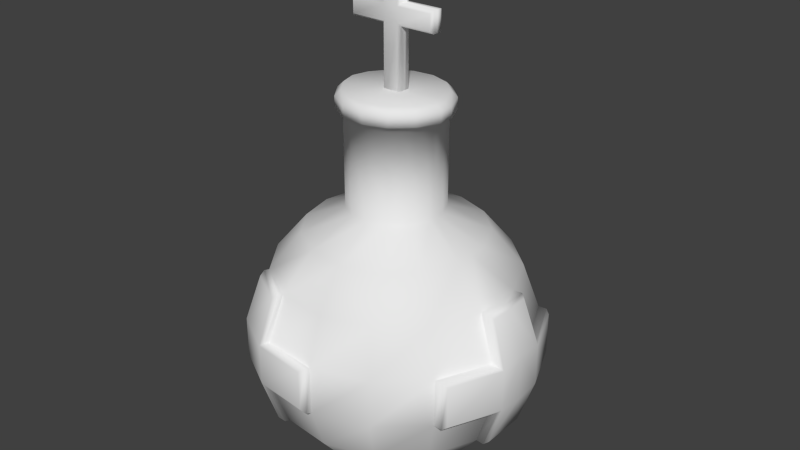 # Source: granadaholy.blend  (saved by Blender 2.75.0; exported with 4.5.12 LTS)
import bpy
from mathutils import Matrix  # noqa: F401  (used for matrix-valued properties, if any)

bpy.ops.wm.read_factory_settings(use_empty=True)
scene = bpy.context.scene
scene.name = 'Scene'

# ---- collections
col_collection_1 = bpy.data.collections.new('Collection 1'); scene.collection.children.link(col_collection_1)

# ---- world
world_world = bpy.data.worlds.new('World'); scene.world = world_world
world_world.color = (0.05088, 0.05088, 0.05088)
world_world.use_sun_shadow = False
world_world.sun_shadow_jitter_overblur = 0.0
world_world.cycles.sampling_method = 'MANUAL'
world_world.cycles.sample_map_resolution = 256

# ---- meshes
me_sphere = bpy.data.meshes.new('Sphere')
me_sphere.from_pydata([(-0.342, 0.0, 0.9397), (-0.6428, 0.0, 0.766), (-0.866, 0.0, 0.5), (-0.9848, 0.0, 0.1736), (-0.9848, 0.0, -0.1736), (-0.866, 0.0, -0.5), (-0.6428, 0.0, -0.766), (-0.342, 0.0, -0.9397), (-0.3125, 0.1391, 0.9397), (-0.5872, 0.2614, 0.766), (-0.7912, 0.3522, 0.5), (-0.8997, 0.4006, 0.1736), (-0.8997, 0.4006, -0.1736), (-0.7912, 0.3522, -0.5), (-0.5872, 0.2614, -0.766), (-0.3125, 0.1391, -0.9397), (-0.2289, 0.2542, 0.9397), (-0.4301, 0.4777, 0.766), (-0.5795, 0.6436, 0.5), (-0.659, 0.7319, 0.1736), (-0.659, 0.7319, -0.1736), (-0.5795, 0.6436, -0.5), (-0.4301, 0.4777, -0.766), (-0.2289, 0.2542, -0.9397), (-0.1057, 0.3253, 0.9397), (-0.1986, 0.6113, 0.766), (-0.2676, 0.8236, 0.5), (-0.3043, 0.9366, 0.1736), (-0.3043, 0.9366, -0.1736), (-0.2676, 0.8236, -0.5), (-0.1986, 0.6113, -0.766), (-0.1057, 0.3253, -0.9397), (0.03575, 0.3401, 0.9397), (0.06719, 0.6393, 0.766), (0.09052, 0.8613, 0.5), (0.1029, 0.9794, 0.1736), (0.1029, 0.9794, -0.1736), (0.09052, 0.8613, -0.5), (0.06719, 0.6393, -0.766), (0.03575, 0.3401, -0.9397), (0.171, 0.2962, 0.9397), (0.3214, 0.5567, 0.766), (0.433, 0.75, 0.5), (0.4924, 0.8529, 0.1736), (0.4924, 0.8529, -0.1736), (0.433, 0.75, -0.5), (0.3214, 0.5567, -0.766), (0.171, 0.2962, -0.9397), (0.8471, -4.47e-08, -0.5), (0.2767, 0.201, 0.9397), (0.52, 0.3778, 0.766), (0.7006, 0.509, 0.5), (0.7967, 0.5789, 0.1736), (0.7967, 0.5789, -0.1736), (0.7006, 0.509, -0.5), (0.52, 0.3778, -0.766), (0.2767, 0.201, -0.9397), (0.3345, 0.07111, 0.9397), (0.6287, 0.1336, 0.766), (0.8471, 0.1801, 0.5), (0.9633, 0.2048, 0.1736), (0.9633, 0.2048, -0.1736), (0.8471, 0.1801, -0.5), (0.6287, 0.1336, -0.766), (0.3345, 0.07111, -0.9397), (-1.51e-07, 0.0, -1.0), (-0.342, 0.0, 1.624), (-0.3125, 0.1391, 1.624), (-0.2289, 0.2542, 1.624), (-0.1057, 0.3253, 1.624), (0.03575, 0.3401, 1.624), (0.171, 0.2962, 1.624), (0.2767, 0.201, 1.624), (0.3345, 0.07111, 1.624), (0.3345, -5.215e-08, 0.9397), (0.6287, -4.47e-08, 0.766), (0.6287, -4.47e-08, -0.766), (0.8471, -5.96e-08, 0.5), (0.3345, 0.0, 1.624), (0.3345, -6.706e-08, -0.9397), (1.048, 0.0, -0.1736), (1.048, 0.0, 0.1736), (0.9084, -1.224e-08, -0.5), (0.9391, 8.438e-15, -0.4786), (0.8903, 0.5672, 0.151), (0.858, 0.5854, 0.1736), (0.8903, 0.5672, -0.151), (0.858, 0.5854, -0.1736), (0.9391, 0.1671, 0.4786), (0.9084, 0.1866, 0.5), (1.048, 0.193, 0.1508), (1.025, 0.2113, 0.1736), (1.025, 0.2113, -0.1736), (1.048, 0.193, -0.1508), (0.9391, 0.1671, -0.4786), (0.9084, 0.1866, -0.5), (0.9391, 0.0, 0.4786), (0.9084, -1.631e-08, 0.5), (-0.917, 0.4306, 0.1736), (-0.9153, 0.4756, 0.1474), (-0.9153, 0.4756, -0.1474), (-0.917, 0.4306, -0.1736), (-0.5968, 0.6736, 0.5), (-0.5929, 0.7177, 0.4752), (-0.6691, 0.7977, 0.1471), (-0.6763, 0.7619, 0.1736), (-0.6763, 0.7619, -0.1736), (-0.6691, 0.7977, -0.1471), (-0.5929, 0.7177, -0.4752), (-0.5968, 0.6736, -0.5), (-0.3243, 0.8728, 0.4752), (-0.2849, 0.8537, 0.5), (-0.3217, 0.9666, 0.1736), (-0.3562, 0.9783, 0.1471), (-0.3562, 0.9783, -0.1471), (-0.3217, 0.9666, -0.1736), (-0.2849, 0.8537, -0.5), (-0.3243, 0.8728, -0.4752), (0.04575, 1.03, 0.1454), (0.08561, 1.009, 0.1736), (0.08561, 1.009, -0.1736), (0.04575, 1.03, -0.1454), (-0.3834, 0.134, 1.624), (-0.4194, 0.0, 1.624), (-0.2818, 0.2739, 1.624), (-0.132, 0.3604, 1.624), (0.03994, 0.3784, 1.624), (0.2044, 0.325, 1.624), (0.3329, 0.2093, 1.624), (0.4032, 0.05134, 1.624), (0.4032, 0.0, 1.624), (-0.003529, 0.0, 1.748), (-0.07171, 0.0, 2.312), (0.07171, 0.0, 2.312), (-0.07171, 0.0, 2.168), (0.07171, 0.0, 2.168), (-0.07171, 0.0, 2.563), (0.07171, 0.0, 2.563), (0.07171, 0.0, 1.611), (-0.07171, 0.0, 1.611), (0.3227, 0.0, 2.312), (0.3227, 0.0, 2.168), (-0.3227, 0.0, 2.168), (-0.3227, 0.0, 2.312), (-0.3227, 0.03555, 2.312), (-0.3053, 0.05297, 2.294), (-0.3053, 0.05297, 2.186), (-0.3227, 0.03555, 2.168), (0.3227, 0.03555, 2.168), (0.3053, 0.05297, 2.186), (0.3053, 0.05297, 2.294), (0.3227, 0.03555, 2.312), (-0.07171, 0.03555, 1.611), (-0.0543, 0.05297, 1.611), (0.0543, 0.05297, 1.611), (0.07171, 0.03555, 1.611), (0.07171, 0.03555, 2.563), (0.0543, 0.05297, 2.545), (-0.0543, 0.05297, 2.545), (-0.07171, 0.03555, 2.563), (0.07171, 0.03555, 2.168), (0.0543, 0.05297, 2.186), (-0.0543, 0.05297, 2.186), (-0.07171, 0.03555, 2.168), (0.0543, 0.05297, 2.294), (0.07171, 0.03555, 2.312), (-0.07171, 0.03555, 2.312), (-0.0543, 0.05297, 2.294), (-0.3403, 0.1188, 1.748), (-0.3834, 0.134, 1.704), (-0.3722, 0.0, 1.748), (-0.4194, 0.0, 1.704), (-0.2502, 0.2429, 1.748), (-0.2818, 0.2739, 1.704), (-0.1175, 0.3195, 1.748), (-0.132, 0.3604, 1.704), (0.03501, 0.3355, 1.748), (0.03994, 0.3784, 1.704), (0.1808, 0.2882, 1.748), (0.2044, 0.325, 1.704), (0.2948, 0.1856, 1.748), (0.3329, 0.2093, 1.704), (0.3571, 0.04552, 1.748), (0.4032, 0.05134, 1.704), (0.4032, 0.0, 1.704), (0.3571, 0.0, 1.748)], [], [(3, 2, 10, 11), (7, 6, 14, 15), (4, 3, 11, 12), (1, 0, 8, 9), (5, 4, 12, 13), (2, 1, 9, 10), (6, 5, 13, 14), (9, 8, 16, 17), (13, 12, 20, 21), (10, 9, 17, 18), (14, 13, 21, 22), (11, 10, 18, 19), (15, 14, 22, 23), (100, 99, 104, 107), (22, 21, 29, 30), (28, 29, 116, 115), (23, 22, 30, 31), (107, 104, 113, 114), (17, 16, 24, 25), (19, 18, 102, 105), (18, 17, 25, 26), (31, 30, 38, 39), (108, 107, 114, 117), (25, 24, 32, 33), (29, 28, 36, 37), (26, 25, 33, 34), (30, 29, 37, 38), (27, 26, 34, 35), (37, 36, 44, 45), (34, 33, 41, 42), (38, 37, 45, 46), (35, 34, 42, 43), (39, 38, 46, 47), (36, 35, 43, 44), (33, 32, 40, 41), (43, 42, 51, 52), (47, 46, 55, 56), (44, 43, 52, 53), (41, 40, 49, 50), (45, 44, 53, 54), (42, 41, 50, 51), (46, 45, 54, 55), (50, 49, 57, 58), (54, 53, 61, 62), (51, 50, 58, 59), (55, 54, 62, 63), (52, 51, 59, 60), (56, 55, 63, 64), (86, 84, 90, 93), (63, 62, 48, 76), (64, 63, 76, 79), (59, 77, 97, 89), (24, 16, 68, 69), (65, 7, 15), (65, 15, 23), (49, 40, 71, 72), (65, 23, 31), (65, 31, 39), (57, 49, 72, 73), (65, 39, 47), (8, 0, 66, 67), (65, 47, 56), (65, 56, 64), (16, 8, 67, 68), (65, 64, 79), (40, 32, 70, 71), (32, 24, 69, 70), (73, 72, 128, 129), (67, 66, 123, 122), (70, 69, 125, 126), (72, 71, 127, 128), (69, 68, 124, 125), (78, 73, 129, 130), (68, 67, 122, 124), (58, 57, 74, 75), (59, 58, 75, 77), (74, 57, 73, 78), (53, 52, 85, 87), (71, 70, 126, 127), (61, 53, 87, 92), (52, 60, 91, 85), (62, 61, 92, 95), (93, 90, 81, 80), (94, 93, 80, 83), (90, 88, 96, 81), (60, 59, 89, 91), (84, 86, 87, 85), (88, 90, 91, 89), (93, 94, 95, 92), (86, 93, 92, 87), (90, 84, 85, 91), (94, 83, 82, 95), (89, 97, 96, 88), (48, 62, 95, 82), (11, 19, 105, 98), (18, 26, 111, 102), (21, 20, 106, 109), (29, 21, 109, 116), (27, 35, 119, 112), (104, 103, 110, 113), (35, 36, 120, 119), (36, 28, 115, 120), (26, 27, 112, 111), (114, 113, 118, 121), (20, 12, 101, 106), (99, 100, 101, 98), (103, 104, 105, 102), (107, 108, 109, 106), (100, 107, 106, 101), (104, 99, 98, 105), (111, 112, 113, 110), (115, 116, 117, 114), (108, 117, 116, 109), (102, 111, 110, 103), (119, 120, 121, 118), (120, 115, 114, 121), (112, 119, 118, 113), (12, 11, 98, 101), (178, 131, 180), (172, 131, 174), (182, 131, 185), (168, 131, 172), (176, 131, 178), (130, 129, 183, 184), (124, 122, 169, 173), (174, 131, 176), (122, 123, 171, 169), (125, 124, 173, 175), (126, 125, 175, 177), (127, 126, 177, 179), (128, 127, 179, 181), (180, 131, 182), (129, 128, 181, 183), (132, 133, 137, 136), (135, 141, 140, 133), (148, 141, 135, 160), (144, 143, 132, 166), (134, 135, 133, 132), (152, 139, 134, 163), (139, 138, 135, 134), (156, 137, 133, 165), (142, 134, 132, 143), (159, 136, 137, 156), (153, 162, 161, 154), (151, 140, 141, 148), (162, 167, 164, 161), (146, 145, 167, 162), (163, 134, 142, 147), (154, 155, 138, 139, 152, 153), (166, 132, 136, 159), (167, 158, 157, 164), (160, 135, 138, 155), (161, 164, 150, 149), (165, 133, 140, 151), (145, 146, 147, 144), (149, 150, 151, 148), (163, 147, 146, 162), (167, 145, 144, 166), (157, 158, 159, 156), (148, 160, 161, 149), (150, 164, 165, 151), (152, 163, 162, 153), (154, 161, 160, 155), (166, 159, 158, 167), (164, 157, 156, 165), (147, 142, 143, 144), (169, 171, 170, 168), (168, 172, 173, 169), (175, 173, 172, 174), (174, 176, 177, 175), (179, 177, 176, 178), (181, 179, 178, 180), (180, 182, 183, 181), (184, 183, 182, 185), (170, 131, 168)])
me_sphere.polygons.foreach_set('use_smooth', [True] * 175)
me_sphere.use_remesh_preserve_volume = False
me_sphere.use_remesh_preserve_attributes = False
me_sphere.use_mirror_vertex_groups = False
me_sphere.update()

# ---- objects
ob_sphere = bpy.data.objects.new('Sphere', me_sphere)

# ---- transforms, parenting, visibility, modifiers, constraints
ob_sphere.location = (0.0, 0.0, 0.0)
ob_sphere.lineart.crease_threshold = 0.0
_m = ob_sphere.modifiers.new('Mirror', 'MIRROR')
_m.use_axis = (False, True, False)
_m.use_clip = True

# ---- collection membership
col_collection_1.objects.link(ob_sphere)

# ---- scene / render settings (as saved in the file)
scene.frame_start = 1; scene.frame_end = 250; scene.frame_set(1)
scene.render.engine = 'BLENDER_EEVEE_NEXT'
scene.render.resolution_percentage = 50
scene.render.dither_intensity = 0.0
scene.cycles.use_denoising = False
scene.cycles.samples = 10
scene.cycles.sampling_pattern = 'TABULATED_SOBOL'
scene.cycles.light_sampling_threshold = 0.0
scene.cycles.use_adaptive_sampling = False
scene.cycles.use_light_tree = False
scene.cycles.blur_glossy = 0.0
scene.cycles.pixel_filter_type = 'GAUSSIAN'
scene.cycles.sample_clamp_indirect = 0.0
scene.view_settings.view_transform = 'Standard'
bpy.context.view_layer.update()

# ---- added for rendering (the .blend has no active camera and no usable light): camera, sun
cam_auto = bpy.data.cameras.new('AutoCamera')
cam_auto.lens = 50.0
cam_auto.sensor_width = 36.0
cam_auto.clip_end = 1000.0
ob_auto_camera = bpy.data.objects.new('AutoCamera', cam_auto)
scene.collection.objects.link(ob_auto_camera)
ob_auto_camera.location = (4.27861, -5.09663, 4.17919)
ob_auto_camera.rotation_euler = (1.09748, -7.21219e-08, 0.694738)
scene.camera = ob_auto_camera
light_auto_sun = bpy.data.lights.new('AutoSun', 'SUN')
light_auto_sun.energy = 3.0
light_auto_sun.angle = 0.0523599
ob_auto_sun = bpy.data.objects.new('AutoSun', light_auto_sun)
scene.collection.objects.link(ob_auto_sun)
ob_auto_sun.rotation_euler = (0.872665, 0.174533, 0.523599)
bpy.context.view_layer.update()
